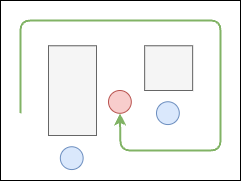

The diagram above was exported from draw.io. Its source (the exported page's mxGraphModel, read from the mxfile embedded in the PNG):
<mxGraphModel dx="1224" dy="808" grid="1" gridSize="10" guides="1" tooltips="1" connect="1" arrows="1" fold="1" page="1" pageScale="1" pageWidth="827" pageHeight="1169" math="0" shadow="0">
  <root>
    <mxCell id="0" />
    <mxCell id="1" parent="0" />
    <mxCell id="HbWABCy7HuU3OxPJZce8-43" value="" style="rounded=0;whiteSpace=wrap;html=1;fillColor=default;fillStyle=auto;gradientColor=none;container=0;" vertex="1" parent="1">
      <mxGeometry x="480" y="570" width="239.99999999999997" height="180" as="geometry" />
    </mxCell>
    <mxCell id="HbWABCy7HuU3OxPJZce8-44" value="" style="ellipse;whiteSpace=wrap;html=1;aspect=fixed;fillColor=light-dark(#f8cdcc, #ededed);strokeColor=light-dark(#b95450, #ededed);container=0;" vertex="1" parent="1">
      <mxGeometry x="588" y="660" width="22.7925" height="22.7925" as="geometry" />
    </mxCell>
    <mxCell id="HbWABCy7HuU3OxPJZce8-45" value="" style="ellipse;whiteSpace=wrap;html=1;aspect=fixed;fillColor=light-dark(#dae8fc, #ededed);strokeColor=light-dark(#6c8ebf, #ededed);container=0;" vertex="1" parent="1">
      <mxGeometry x="636" y="671.25" width="22.7925" height="22.7925" as="geometry" />
    </mxCell>
    <mxCell id="HbWABCy7HuU3OxPJZce8-46" value="" style="rounded=0;whiteSpace=wrap;html=1;fillStyle=auto;fillColor=light-dark(#f5f5f5, #281d00);strokeColor=light-dark(#666666, #ededed);gradientColor=none;container=0;" vertex="1" parent="1">
      <mxGeometry x="528" y="615.2925" width="48" height="89.7075" as="geometry" />
    </mxCell>
    <mxCell id="HbWABCy7HuU3OxPJZce8-47" value="" style="rounded=0;whiteSpace=wrap;html=1;fillStyle=solid;fillColor=light-dark(#f5f5f5, #281d00);gradientColor=none;strokeColor=light-dark(#666666, #ededed);container=0;" vertex="1" parent="1">
      <mxGeometry x="624.156" y="615.2925" width="48" height="44.7075" as="geometry" />
    </mxCell>
    <mxCell id="HbWABCy7HuU3OxPJZce8-48" value="" style="ellipse;whiteSpace=wrap;html=1;aspect=fixed;fillColor=light-dark(#dae8fc, #ededed);strokeColor=light-dark(#6c8ebf, #ededed);container=0;" vertex="1" parent="1">
      <mxGeometry x="539.844" y="716.25" width="22.7925" height="22.7925" as="geometry" />
    </mxCell>
    <mxCell id="HbWABCy7HuU3OxPJZce8-49" value="" style="endArrow=classic;html=1;rounded=1;strokeWidth=2;strokeColor=light-dark(#81b365, #ededed);curved=0;" edge="1" parent="1" target="HbWABCy7HuU3OxPJZce8-44">
      <mxGeometry width="50" height="50" relative="1" as="geometry">
        <mxPoint x="500" y="682.79" as="sourcePoint" />
        <mxPoint x="550" y="632.79" as="targetPoint" />
        <Array as="points">
          <mxPoint x="500" y="590" />
          <mxPoint x="700" y="590" />
          <mxPoint x="700" y="720" />
          <mxPoint x="600" y="720" />
        </Array>
      </mxGeometry>
    </mxCell>
  </root>
</mxGraphModel>